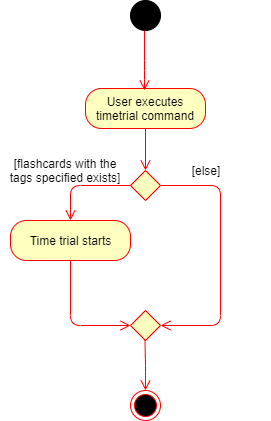

The diagram above was exported from draw.io. Its source (the exported page's mxGraphModel, read from the mxfile embedded in the PNG):
<mxGraphModel dx="922" dy="525" grid="1" gridSize="10" guides="1" tooltips="1" connect="1" arrows="1" fold="1" page="1" pageScale="1" pageWidth="850" pageHeight="1100" math="0" shadow="0">
  <root>
    <mxCell id="0" />
    <mxCell id="1" parent="0" />
    <mxCell id="ikVe2EV2Efb979_JdmoE-1" value="" style="ellipse;html=1;shape=endState;fillColor=#000000;strokeColor=#ff0000;" parent="1" vertex="1">
      <mxGeometry x="310" y="480" width="30" height="30" as="geometry" />
    </mxCell>
    <mxCell id="ikVe2EV2Efb979_JdmoE-2" value="" style="ellipse;whiteSpace=wrap;html=1;aspect=fixed;fillColor=#000000;" parent="1" vertex="1">
      <mxGeometry x="310" y="90" width="30" height="30" as="geometry" />
    </mxCell>
    <mxCell id="ikVe2EV2Efb979_JdmoE-6" value="User executes timetrial command" style="rounded=1;whiteSpace=wrap;html=1;arcSize=40;fontColor=#000000;fillColor=#ffffc0;strokeColor=#ff0000;" parent="1" vertex="1">
      <mxGeometry x="265" y="178" width="120" height="40" as="geometry" />
    </mxCell>
    <mxCell id="ikVe2EV2Efb979_JdmoE-7" value="" style="edgeStyle=orthogonalEdgeStyle;html=1;verticalAlign=bottom;endArrow=open;endSize=8;strokeColor=#ff0000;" parent="1" source="ikVe2EV2Efb979_JdmoE-6" edge="1">
      <mxGeometry relative="1" as="geometry">
        <mxPoint x="325" y="260" as="targetPoint" />
      </mxGeometry>
    </mxCell>
    <mxCell id="ikVe2EV2Efb979_JdmoE-8" value="" style="edgeStyle=orthogonalEdgeStyle;html=1;verticalAlign=bottom;endArrow=open;endSize=8;strokeColor=#ff0000;" parent="1" edge="1">
      <mxGeometry relative="1" as="geometry">
        <mxPoint x="324" y="179.5" as="targetPoint" />
        <mxPoint x="324" y="119.50000000000011" as="sourcePoint" />
        <Array as="points">
          <mxPoint x="324" y="159.5" />
          <mxPoint x="324" y="159.5" />
        </Array>
      </mxGeometry>
    </mxCell>
    <mxCell id="ikVe2EV2Efb979_JdmoE-9" value="Time trial starts" style="rounded=1;whiteSpace=wrap;html=1;arcSize=40;fontColor=#000000;fillColor=#ffffc0;strokeColor=#ff0000;" parent="1" vertex="1">
      <mxGeometry x="190" y="310" width="120" height="40" as="geometry" />
    </mxCell>
    <mxCell id="ikVe2EV2Efb979_JdmoE-10" value="" style="edgeStyle=orthogonalEdgeStyle;html=1;verticalAlign=bottom;endArrow=open;endSize=8;strokeColor=#ff0000;entryX=0;entryY=0.5;entryDx=0;entryDy=0;exitX=0.5;exitY=1;exitDx=0;exitDy=0;" parent="1" source="ikVe2EV2Efb979_JdmoE-9" target="ikVe2EV2Efb979_JdmoE-12" edge="1">
      <mxGeometry relative="1" as="geometry">
        <mxPoint x="330" y="430" as="targetPoint" />
        <Array as="points">
          <mxPoint x="250" y="415" />
        </Array>
      </mxGeometry>
    </mxCell>
    <mxCell id="ikVe2EV2Efb979_JdmoE-12" value="" style="rhombus;whiteSpace=wrap;html=1;fillColor=#FFFFC0;strokeColor=#FF0000;" parent="1" vertex="1">
      <mxGeometry x="310" y="400" width="30" height="30" as="geometry" />
    </mxCell>
    <mxCell id="ikVe2EV2Efb979_JdmoE-13" value="" style="rhombus;whiteSpace=wrap;html=1;fillColor=#FFFFC0;strokeColor=#FF0000;" parent="1" vertex="1">
      <mxGeometry x="310" y="260" width="30" height="30" as="geometry" />
    </mxCell>
    <mxCell id="ikVe2EV2Efb979_JdmoE-15" value="" style="edgeStyle=orthogonalEdgeStyle;html=1;verticalAlign=bottom;endArrow=open;endSize=8;strokeColor=#ff0000;exitX=0;exitY=0.5;exitDx=0;exitDy=0;entryX=0.5;entryY=0;entryDx=0;entryDy=0;" parent="1" source="ikVe2EV2Efb979_JdmoE-13" target="ikVe2EV2Efb979_JdmoE-9" edge="1">
      <mxGeometry relative="1" as="geometry">
        <mxPoint x="249.5" y="335.5" as="targetPoint" />
        <mxPoint x="249.5" y="275.5" as="sourcePoint" />
        <Array as="points">
          <mxPoint x="250" y="275" />
        </Array>
      </mxGeometry>
    </mxCell>
    <mxCell id="ikVe2EV2Efb979_JdmoE-20" value="[flashcards with the tags specified exists]" style="text;html=1;strokeColor=none;fillColor=none;align=center;verticalAlign=middle;whiteSpace=wrap;rounded=0;" parent="1" vertex="1">
      <mxGeometry x="180" y="250" width="130" height="20" as="geometry" />
    </mxCell>
    <mxCell id="ikVe2EV2Efb979_JdmoE-21" value="[else]" style="text;html=1;strokeColor=none;fillColor=none;align=center;verticalAlign=middle;whiteSpace=wrap;rounded=0;" parent="1" vertex="1">
      <mxGeometry x="320" y="250" width="130" height="20" as="geometry" />
    </mxCell>
    <mxCell id="ikVe2EV2Efb979_JdmoE-24" value="" style="edgeStyle=orthogonalEdgeStyle;html=1;verticalAlign=bottom;endArrow=open;endSize=8;strokeColor=#ff0000;entryX=1;entryY=0.5;entryDx=0;entryDy=0;exitX=1;exitY=0.5;exitDx=0;exitDy=0;" parent="1" source="ikVe2EV2Efb979_JdmoE-13" target="ikVe2EV2Efb979_JdmoE-12" edge="1">
      <mxGeometry relative="1" as="geometry">
        <mxPoint x="370.41176470588243" y="414.6470588235294" as="targetPoint" />
        <mxPoint x="370.41176470588243" y="354.6470588235294" as="sourcePoint" />
        <Array as="points">
          <mxPoint x="400" y="275" />
          <mxPoint x="400" y="415" />
        </Array>
      </mxGeometry>
    </mxCell>
    <mxCell id="ikVe2EV2Efb979_JdmoE-25" value="" style="edgeStyle=orthogonalEdgeStyle;html=1;verticalAlign=bottom;endArrow=open;endSize=8;strokeColor=#ff0000;entryX=0.5;entryY=0;entryDx=0;entryDy=0;" parent="1" target="ikVe2EV2Efb979_JdmoE-1" edge="1">
      <mxGeometry relative="1" as="geometry">
        <mxPoint x="324.5" y="472" as="targetPoint" />
        <mxPoint x="324.5" y="430" as="sourcePoint" />
      </mxGeometry>
    </mxCell>
  </root>
</mxGraphModel>